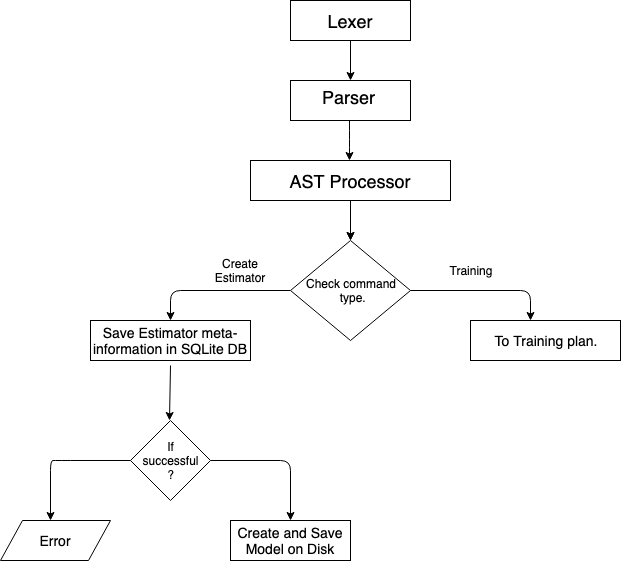

The diagram above was exported from draw.io. Its source (the exported page's mxGraphModel, read from the mxfile embedded in the PNG):
<mxGraphModel dx="1379" dy="692" grid="1" gridSize="10" guides="1" tooltips="1" connect="1" arrows="1" fold="1" page="1" pageScale="1" pageWidth="850" pageHeight="1100" math="0" shadow="0">
  <root>
    <mxCell id="0" />
    <mxCell id="1" parent="0" />
    <mxCell id="aI-BzsW8D9z2mgjSbwck-1" value="" style="rounded=0;whiteSpace=wrap;html=1;" vertex="1" parent="1">
      <mxGeometry x="320" y="80" width="120" height="40" as="geometry" />
    </mxCell>
    <mxCell id="aI-BzsW8D9z2mgjSbwck-3" value="" style="rounded=0;whiteSpace=wrap;html=1;" vertex="1" parent="1">
      <mxGeometry x="320" y="160" width="120" height="40" as="geometry" />
    </mxCell>
    <mxCell id="aI-BzsW8D9z2mgjSbwck-5" value="" style="rounded=0;whiteSpace=wrap;html=1;" vertex="1" parent="1">
      <mxGeometry x="280" y="240" width="200" height="40" as="geometry" />
    </mxCell>
    <mxCell id="aI-BzsW8D9z2mgjSbwck-7" value="&lt;font style=&quot;font-size: 18px&quot;&gt;Lexer&lt;/font&gt;" style="text;html=1;strokeColor=none;fillColor=none;align=center;verticalAlign=middle;whiteSpace=wrap;rounded=0;" vertex="1" parent="1">
      <mxGeometry x="320" y="80" width="120" height="40" as="geometry" />
    </mxCell>
    <mxCell id="aI-BzsW8D9z2mgjSbwck-8" value="&lt;font style=&quot;font-size: 18px&quot;&gt;Parser&lt;/font&gt;" style="text;html=1;" vertex="1" parent="1">
      <mxGeometry x="350" y="160" width="120" height="40" as="geometry" />
    </mxCell>
    <mxCell id="aI-BzsW8D9z2mgjSbwck-24" value="" style="edgeStyle=orthogonalEdgeStyle;rounded=0;orthogonalLoop=1;jettySize=auto;html=1;" edge="1" parent="1" source="aI-BzsW8D9z2mgjSbwck-9" target="aI-BzsW8D9z2mgjSbwck-22">
      <mxGeometry relative="1" as="geometry" />
    </mxCell>
    <mxCell id="aI-BzsW8D9z2mgjSbwck-9" value="&lt;font style=&quot;font-size: 18px&quot;&gt;AST Processor&lt;/font&gt;" style="text;html=1;strokeColor=none;fillColor=none;align=center;verticalAlign=middle;whiteSpace=wrap;rounded=0;" vertex="1" parent="1">
      <mxGeometry x="290" y="235" width="180" height="50" as="geometry" />
    </mxCell>
    <mxCell id="aI-BzsW8D9z2mgjSbwck-16" value="" style="endArrow=classic;html=1;entryX=0.25;entryY=0;entryDx=0;entryDy=0;" edge="1" parent="1" source="aI-BzsW8D9z2mgjSbwck-7" target="aI-BzsW8D9z2mgjSbwck-8">
      <mxGeometry width="50" height="50" relative="1" as="geometry">
        <mxPoint x="350" y="170" as="sourcePoint" />
        <mxPoint x="400" y="120" as="targetPoint" />
      </mxGeometry>
    </mxCell>
    <mxCell id="aI-BzsW8D9z2mgjSbwck-17" value="" style="endArrow=classic;html=1;entryX=0.25;entryY=0;entryDx=0;entryDy=0;" edge="1" parent="1">
      <mxGeometry width="50" height="50" relative="1" as="geometry">
        <mxPoint x="379" y="200" as="sourcePoint" />
        <mxPoint x="379" y="240" as="targetPoint" />
        <Array as="points">
          <mxPoint x="379" y="220" />
        </Array>
      </mxGeometry>
    </mxCell>
    <mxCell id="aI-BzsW8D9z2mgjSbwck-21" value="" style="endArrow=classic;html=1;" edge="1" parent="1">
      <mxGeometry width="50" height="50" relative="1" as="geometry">
        <mxPoint x="380" y="280" as="sourcePoint" />
        <mxPoint x="380" y="320" as="targetPoint" />
      </mxGeometry>
    </mxCell>
    <mxCell id="aI-BzsW8D9z2mgjSbwck-22" value="Check command&lt;br&gt;&amp;nbsp;type." style="rhombus;whiteSpace=wrap;html=1;" vertex="1" parent="1">
      <mxGeometry x="320" y="320" width="120" height="100" as="geometry" />
    </mxCell>
    <mxCell id="aI-BzsW8D9z2mgjSbwck-23" value="" style="endArrow=classic;html=1;exitX=0;exitY=0.5;exitDx=0;exitDy=0;entryX=0.5;entryY=0;entryDx=0;entryDy=0;" edge="1" parent="1" source="aI-BzsW8D9z2mgjSbwck-22" target="aI-BzsW8D9z2mgjSbwck-26">
      <mxGeometry width="50" height="50" relative="1" as="geometry">
        <mxPoint x="250" y="410" as="sourcePoint" />
        <mxPoint x="240" y="400" as="targetPoint" />
        <Array as="points">
          <mxPoint x="200" y="370" />
        </Array>
      </mxGeometry>
    </mxCell>
    <mxCell id="aI-BzsW8D9z2mgjSbwck-26" value="" style="rounded=0;whiteSpace=wrap;html=1;" vertex="1" parent="1">
      <mxGeometry x="120" y="400" width="160" height="40" as="geometry" />
    </mxCell>
    <mxCell id="aI-BzsW8D9z2mgjSbwck-27" value="&lt;font style=&quot;font-size: 14px&quot;&gt;Save Estimator meta-information in SQLite DB&lt;/font&gt;" style="text;html=1;strokeColor=none;fillColor=none;align=center;verticalAlign=middle;whiteSpace=wrap;rounded=0;" vertex="1" parent="1">
      <mxGeometry x="120" y="395" width="160" height="50" as="geometry" />
    </mxCell>
    <mxCell id="aI-BzsW8D9z2mgjSbwck-30" value="" style="endArrow=classic;html=1;exitX=1;exitY=0.5;exitDx=0;exitDy=0;" edge="1" parent="1" source="aI-BzsW8D9z2mgjSbwck-33">
      <mxGeometry width="50" height="50" relative="1" as="geometry">
        <mxPoint x="120" y="720" as="sourcePoint" />
        <mxPoint x="320" y="600" as="targetPoint" />
        <Array as="points">
          <mxPoint x="320" y="540" />
        </Array>
      </mxGeometry>
    </mxCell>
    <mxCell id="aI-BzsW8D9z2mgjSbwck-31" value="" style="endArrow=classic;html=1;exitX=0.5;exitY=1;exitDx=0;exitDy=0;" edge="1" parent="1" source="aI-BzsW8D9z2mgjSbwck-27">
      <mxGeometry width="50" height="50" relative="1" as="geometry">
        <mxPoint x="199" y="460" as="sourcePoint" />
        <mxPoint x="199" y="500" as="targetPoint" />
      </mxGeometry>
    </mxCell>
    <mxCell id="aI-BzsW8D9z2mgjSbwck-33" value="" style="rhombus;whiteSpace=wrap;html=1;" vertex="1" parent="1">
      <mxGeometry x="160" y="500" width="80" height="80" as="geometry" />
    </mxCell>
    <mxCell id="aI-BzsW8D9z2mgjSbwck-34" value="" style="rounded=0;whiteSpace=wrap;html=1;" vertex="1" parent="1">
      <mxGeometry x="260" y="600" width="120" height="40" as="geometry" />
    </mxCell>
    <mxCell id="aI-BzsW8D9z2mgjSbwck-39" value="&lt;font style=&quot;font-size: 14px&quot;&gt;To Training plan.&lt;/font&gt;" style="rounded=0;whiteSpace=wrap;html=1;" vertex="1" parent="1">
      <mxGeometry x="500" y="400" width="150" height="40" as="geometry" />
    </mxCell>
    <mxCell id="aI-BzsW8D9z2mgjSbwck-35" value="" style="endArrow=classic;html=1;exitX=0;exitY=0.5;exitDx=0;exitDy=0;" edge="1" parent="1">
      <mxGeometry width="50" height="50" relative="1" as="geometry">
        <mxPoint x="160" y="540" as="sourcePoint" />
        <mxPoint x="80" y="600" as="targetPoint" />
        <Array as="points">
          <mxPoint x="90" y="540" />
          <mxPoint x="80" y="540" />
        </Array>
      </mxGeometry>
    </mxCell>
    <mxCell id="aI-BzsW8D9z2mgjSbwck-36" value="" style="shape=parallelogram;perimeter=parallelogramPerimeter;whiteSpace=wrap;html=1;" vertex="1" parent="1">
      <mxGeometry x="30" y="600" width="110" height="40" as="geometry" />
    </mxCell>
    <mxCell id="aI-BzsW8D9z2mgjSbwck-37" value="&lt;font style=&quot;font-size: 14px&quot;&gt;Create and Save Model on Disk&lt;/font&gt;" style="text;html=1;strokeColor=none;fillColor=none;align=center;verticalAlign=middle;whiteSpace=wrap;rounded=0;" vertex="1" parent="1">
      <mxGeometry x="260" y="600" width="120" height="40" as="geometry" />
    </mxCell>
    <mxCell id="aI-BzsW8D9z2mgjSbwck-38" value="If successful&lt;br&gt;?&lt;br&gt;" style="text;html=1;strokeColor=none;fillColor=none;align=center;verticalAlign=middle;whiteSpace=wrap;rounded=0;" vertex="1" parent="1">
      <mxGeometry x="180" y="520" width="40" height="40" as="geometry" />
    </mxCell>
    <mxCell id="aI-BzsW8D9z2mgjSbwck-41" value="&lt;span style=&quot;font-size: 14px&quot;&gt;Error&lt;/span&gt;" style="text;html=1;strokeColor=none;fillColor=none;align=center;verticalAlign=middle;whiteSpace=wrap;rounded=0;" vertex="1" parent="1">
      <mxGeometry x="50" y="600" width="70" height="40" as="geometry" />
    </mxCell>
    <mxCell id="aI-BzsW8D9z2mgjSbwck-42" value="" style="endArrow=classic;html=1;exitX=0;exitY=0.5;exitDx=0;exitDy=0;" edge="1" parent="1">
      <mxGeometry width="50" height="50" relative="1" as="geometry">
        <mxPoint x="440" y="370" as="sourcePoint" />
        <mxPoint x="560" y="400" as="targetPoint" />
        <Array as="points">
          <mxPoint x="560" y="370" />
        </Array>
      </mxGeometry>
    </mxCell>
    <mxCell id="aI-BzsW8D9z2mgjSbwck-45" value="Create Estimator" style="text;html=1;strokeColor=none;fillColor=none;align=center;verticalAlign=middle;whiteSpace=wrap;rounded=0;" vertex="1" parent="1">
      <mxGeometry x="250" y="340" width="40" height="20" as="geometry" />
    </mxCell>
    <mxCell id="aI-BzsW8D9z2mgjSbwck-46" value="Training" style="text;html=1;strokeColor=none;fillColor=none;align=center;verticalAlign=middle;whiteSpace=wrap;rounded=0;" vertex="1" parent="1">
      <mxGeometry x="480" y="340" width="40" height="20" as="geometry" />
    </mxCell>
  </root>
</mxGraphModel>